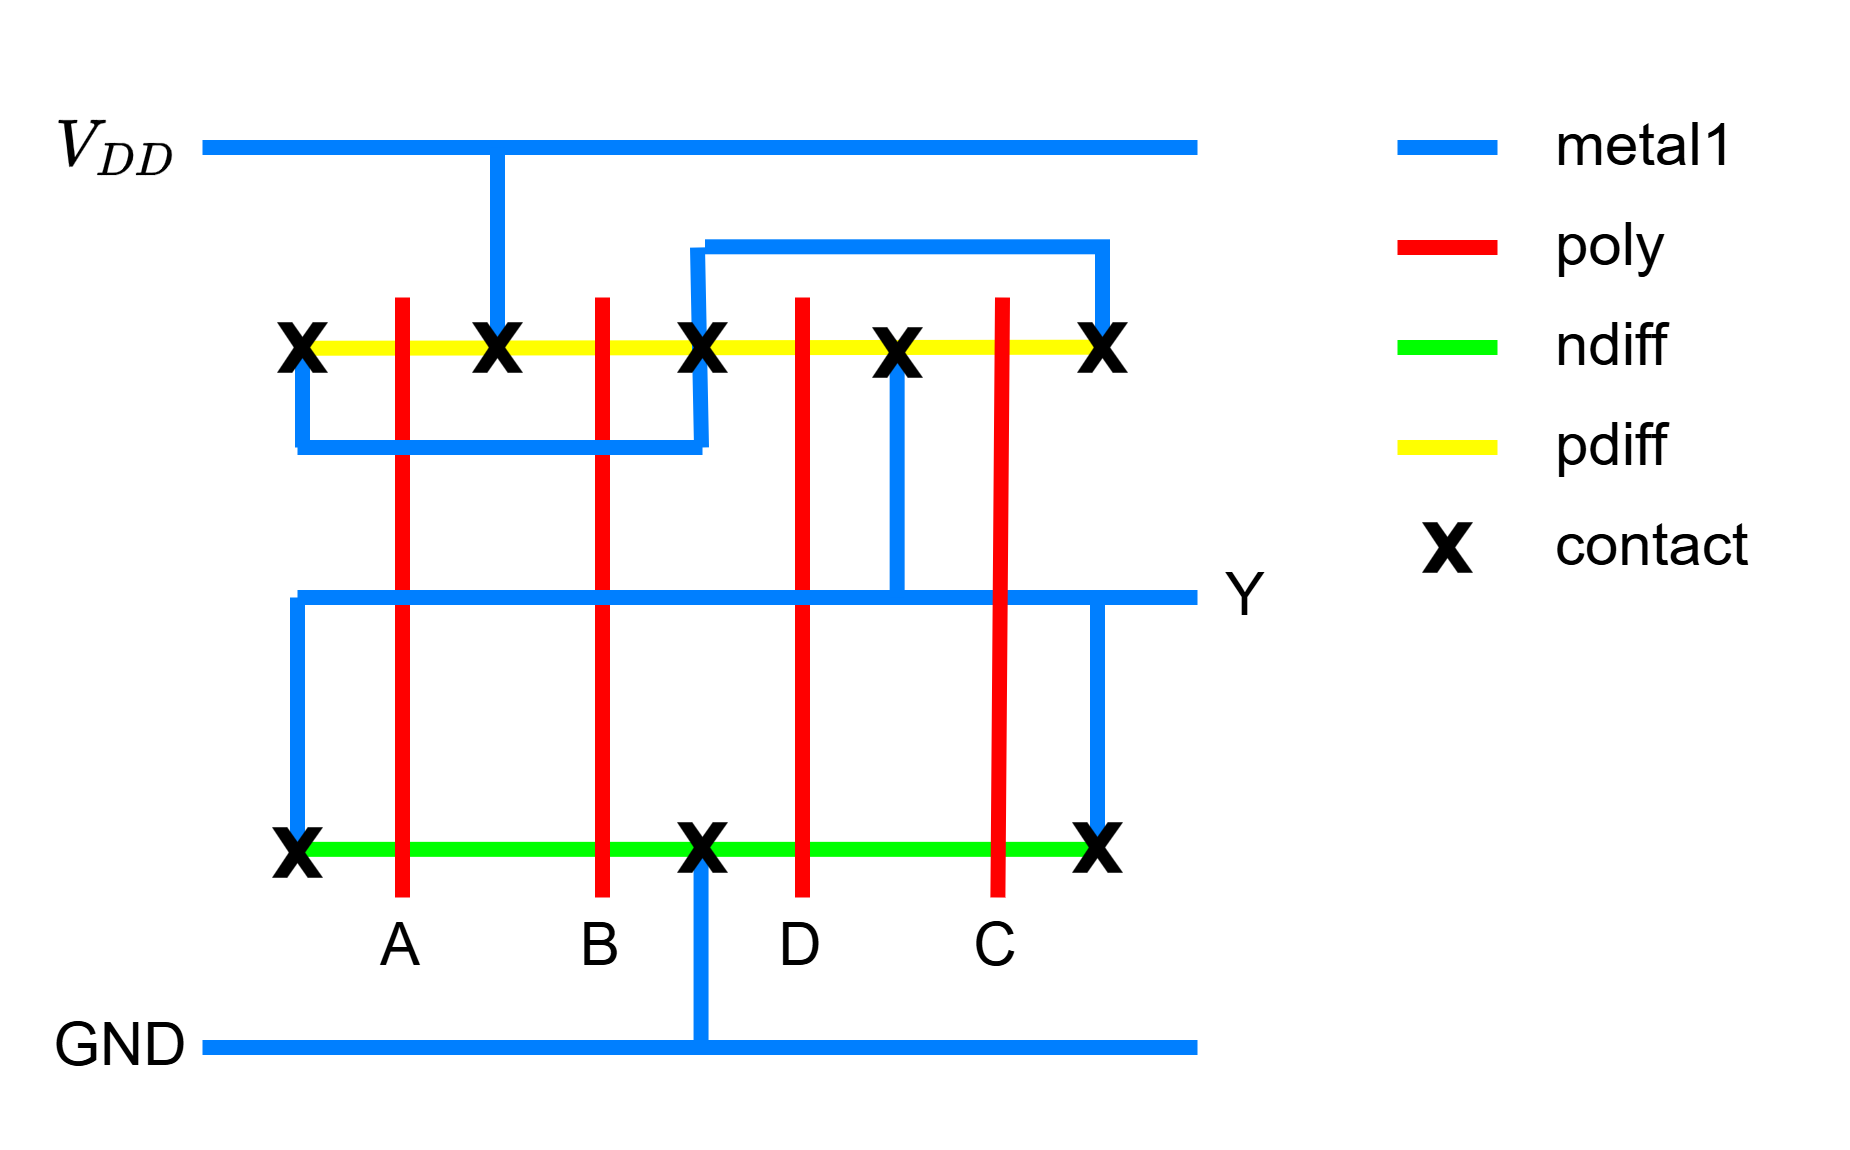

The diagram above was exported from draw.io. Its source (the exported page's mxGraphModel, read from the mxfile embedded in the PNG):
<mxGraphModel dx="982" dy="523" grid="1" gridSize="10" guides="1" tooltips="1" connect="1" arrows="1" fold="1" page="1" pageScale="1" pageWidth="850" pageHeight="1100" math="1" shadow="0">
  <root>
    <mxCell id="0" />
    <mxCell id="1" parent="0" />
    <mxCell id="2" value="" style="group" vertex="1" connectable="0" parent="1">
      <mxGeometry x="40" y="370" width="250" height="200" as="geometry" />
    </mxCell>
    <mxCell id="3" value="" style="endArrow=none;html=1;rounded=0;fillColor=#fff2cc;strokeColor=#FFFF00;jumpSize=6;strokeWidth=3;exitX=0.466;exitY=0.515;exitDx=0;exitDy=0;exitPerimeter=0;entryX=0.487;entryY=0.494;entryDx=0;entryDy=0;entryPerimeter=0;" edge="1" parent="2" source="24" target="23">
      <mxGeometry width="50" height="50" relative="1" as="geometry">
        <mxPoint x="31" y="50" as="sourcePoint" />
        <mxPoint x="231" y="50" as="targetPoint" />
      </mxGeometry>
    </mxCell>
    <mxCell id="4" value="" style="endArrow=none;html=1;rounded=0;strokeWidth=3;fillColor=#1ba1e2;strokeColor=#007FFF;" edge="1" parent="2">
      <mxGeometry width="50" height="50" relative="1" as="geometry">
        <mxPoint x="130" y="30" as="sourcePoint" />
        <mxPoint x="130.8" y="70" as="targetPoint" />
      </mxGeometry>
    </mxCell>
    <mxCell id="5" value="" style="endArrow=none;html=1;rounded=0;fillColor=#d5e8d4;strokeColor=#00FF00;jumpSize=6;strokeWidth=3;exitX=0.48;exitY=0.437;exitDx=0;exitDy=0;exitPerimeter=0;entryX=0.48;entryY=0.537;entryDx=0;entryDy=0;entryPerimeter=0;" edge="1" parent="2" source="30" target="31">
      <mxGeometry width="50" height="50" relative="1" as="geometry">
        <mxPoint x="31" y="150" as="sourcePoint" />
        <mxPoint x="231" y="150" as="targetPoint" />
      </mxGeometry>
    </mxCell>
    <mxCell id="6" value="" style="endArrow=none;html=1;rounded=0;fillColor=#dae8fc;strokeColor=#007FFF;jumpSize=6;strokeWidth=3;" edge="1" parent="2">
      <mxGeometry width="50" height="50" relative="1" as="geometry">
        <mxPoint x="31" y="10" as="sourcePoint" />
        <mxPoint x="230" y="10" as="targetPoint" />
      </mxGeometry>
    </mxCell>
    <mxCell id="7" value="" style="endArrow=none;html=1;rounded=0;fillColor=#0050ef;strokeColor=#007FFF;jumpSize=6;strokeWidth=3;" edge="1" parent="2">
      <mxGeometry width="50" height="50" relative="1" as="geometry">
        <mxPoint x="31" y="190" as="sourcePoint" />
        <mxPoint x="230" y="190" as="targetPoint" />
      </mxGeometry>
    </mxCell>
    <mxCell id="8" value="" style="endArrow=none;html=1;rounded=0;fillColor=#fff2cc;strokeColor=#FF0000;jumpSize=6;strokeWidth=3;" edge="1" parent="2">
      <mxGeometry width="50" height="50" relative="1" as="geometry">
        <mxPoint x="71" y="40" as="sourcePoint" />
        <mxPoint x="71" y="160" as="targetPoint" />
      </mxGeometry>
    </mxCell>
    <mxCell id="9" value="" style="endArrow=none;html=1;rounded=0;fillColor=#fff2cc;strokeColor=#FF0000;jumpSize=6;strokeWidth=3;" edge="1" parent="2">
      <mxGeometry width="50" height="50" relative="1" as="geometry">
        <mxPoint x="111" y="40" as="sourcePoint" />
        <mxPoint x="111" y="160" as="targetPoint" />
      </mxGeometry>
    </mxCell>
    <mxCell id="10" value="" style="endArrow=none;html=1;rounded=0;fillColor=#fff2cc;strokeColor=#FF0000;jumpSize=6;strokeWidth=3;" edge="1" parent="2">
      <mxGeometry width="50" height="50" relative="1" as="geometry">
        <mxPoint x="151" y="40" as="sourcePoint" />
        <mxPoint x="151" y="160" as="targetPoint" />
      </mxGeometry>
    </mxCell>
    <mxCell id="11" value="" style="endArrow=none;html=1;rounded=0;fillColor=#fff2cc;strokeColor=#FF0000;jumpSize=6;strokeWidth=3;" edge="1" parent="2" source="35">
      <mxGeometry width="50" height="50" relative="1" as="geometry">
        <mxPoint x="191" y="40" as="sourcePoint" />
        <mxPoint x="191" y="160" as="targetPoint" />
      </mxGeometry>
    </mxCell>
    <mxCell id="12" value="" style="endArrow=none;html=1;rounded=0;strokeWidth=3;fillColor=#1ba1e2;strokeColor=#007FFF;" edge="1" parent="2">
      <mxGeometry width="50" height="50" relative="1" as="geometry">
        <mxPoint x="130.71" y="151" as="sourcePoint" />
        <mxPoint x="130.71" y="191" as="targetPoint" />
      </mxGeometry>
    </mxCell>
    <mxCell id="13" value="A" style="text;html=1;align=center;verticalAlign=middle;whiteSpace=wrap;rounded=0;" vertex="1" parent="2">
      <mxGeometry x="61" y="160" width="20" height="20" as="geometry" />
    </mxCell>
    <mxCell id="14" value="B" style="text;html=1;align=center;verticalAlign=middle;whiteSpace=wrap;rounded=0;" vertex="1" parent="2">
      <mxGeometry x="101" y="160" width="20" height="20" as="geometry" />
    </mxCell>
    <mxCell id="15" value="D" style="text;html=1;align=center;verticalAlign=middle;whiteSpace=wrap;rounded=0;" vertex="1" parent="2">
      <mxGeometry x="141" y="160" width="20" height="20" as="geometry" />
    </mxCell>
    <mxCell id="16" value="" style="endArrow=none;html=1;rounded=0;strokeWidth=3;fillColor=#1ba1e2;strokeColor=#007FFF;" edge="1" parent="2">
      <mxGeometry width="50" height="50" relative="1" as="geometry">
        <mxPoint x="210" y="100" as="sourcePoint" />
        <mxPoint x="210" y="150" as="targetPoint" />
      </mxGeometry>
    </mxCell>
    <mxCell id="17" value="" style="endArrow=none;html=1;rounded=0;strokeWidth=3;fillColor=#1ba1e2;strokeColor=#007FFF;exitX=0.4;exitY=0.5;exitDx=0;exitDy=0;exitPerimeter=0;" edge="1" parent="2">
      <mxGeometry width="50" height="50" relative="1" as="geometry">
        <mxPoint x="50" y="150" as="sourcePoint" />
        <mxPoint x="50" y="100" as="targetPoint" />
      </mxGeometry>
    </mxCell>
    <mxCell id="18" value="" style="endArrow=none;html=1;rounded=0;strokeWidth=3;fillColor=#1ba1e2;strokeColor=#007FFF;" edge="1" parent="2">
      <mxGeometry width="50" height="50" relative="1" as="geometry">
        <mxPoint x="211" y="30" as="sourcePoint" />
        <mxPoint x="211" y="50" as="targetPoint" />
      </mxGeometry>
    </mxCell>
    <mxCell id="19" value="" style="endArrow=none;html=1;rounded=0;strokeWidth=3;fillColor=#1ba1e2;strokeColor=#007FFF;" edge="1" parent="2">
      <mxGeometry width="50" height="50" relative="1" as="geometry">
        <mxPoint x="90" y="10" as="sourcePoint" />
        <mxPoint x="90" y="50" as="targetPoint" />
      </mxGeometry>
    </mxCell>
    <mxCell id="20" value="" style="endArrow=none;html=1;rounded=0;strokeWidth=3;fillColor=#1ba1e2;strokeColor=#007FFF;" edge="1" parent="2">
      <mxGeometry width="50" height="50" relative="1" as="geometry">
        <mxPoint x="51" y="50" as="sourcePoint" />
        <mxPoint x="51" y="70" as="targetPoint" />
      </mxGeometry>
    </mxCell>
    <mxCell id="21" value="" style="endArrow=none;html=1;rounded=0;fillColor=#fff2cc;strokeColor=#FF0000;jumpSize=6;strokeWidth=3;" edge="1" parent="2">
      <mxGeometry width="50" height="50" relative="1" as="geometry">
        <mxPoint x="191" y="40" as="sourcePoint" />
        <mxPoint x="191" y="40" as="targetPoint" />
      </mxGeometry>
    </mxCell>
    <mxCell id="22" value="" style="verticalLabelPosition=bottom;verticalAlign=top;html=1;shape=mxgraph.basic.x;fillColor=#000000;strokeWidth=0;" vertex="1" parent="2">
      <mxGeometry x="126" y="145" width="10" height="10" as="geometry" />
    </mxCell>
    <mxCell id="23" value="" style="verticalLabelPosition=bottom;verticalAlign=top;html=1;shape=mxgraph.basic.x;fillColor=#000000;strokeWidth=0;" vertex="1" parent="2">
      <mxGeometry x="206" y="45" width="10" height="10" as="geometry" />
    </mxCell>
    <mxCell id="24" value="" style="verticalLabelPosition=bottom;verticalAlign=top;html=1;shape=mxgraph.basic.x;fillColor=#000000;strokeWidth=0;" vertex="1" parent="2">
      <mxGeometry x="46" y="45" width="10" height="10" as="geometry" />
    </mxCell>
    <mxCell id="25" value="" style="endArrow=none;html=1;rounded=0;strokeColor=#007FFF;strokeWidth=3;" edge="1" parent="2">
      <mxGeometry width="50" height="50" relative="1" as="geometry">
        <mxPoint x="50" y="100" as="sourcePoint" />
        <mxPoint x="230" y="100" as="targetPoint" />
      </mxGeometry>
    </mxCell>
    <mxCell id="26" value="" style="verticalLabelPosition=bottom;verticalAlign=top;html=1;shape=mxgraph.basic.x;fillColor=#000000;strokeWidth=0;" vertex="1" parent="2">
      <mxGeometry x="126" y="45" width="10" height="10" as="geometry" />
    </mxCell>
    <mxCell id="27" value="GND" style="text;html=1;align=center;verticalAlign=middle;whiteSpace=wrap;rounded=0;rotation=0;" vertex="1" parent="2">
      <mxGeometry y="180" width="30" height="20" as="geometry" />
    </mxCell>
    <mxCell id="28" value="$$V_{DD}$$" style="text;html=1;align=center;verticalAlign=middle;whiteSpace=wrap;rounded=0;rotation=0;" vertex="1" parent="2">
      <mxGeometry width="30" height="20" as="geometry" />
    </mxCell>
    <mxCell id="29" value="Y" style="text;html=1;align=center;verticalAlign=middle;whiteSpace=wrap;rounded=0;rotation=0;" vertex="1" parent="2">
      <mxGeometry x="230" y="90" width="20" height="20" as="geometry" />
    </mxCell>
    <mxCell id="30" value="" style="verticalLabelPosition=bottom;verticalAlign=top;html=1;shape=mxgraph.basic.x;fillColor=#000000;strokeWidth=0;" vertex="1" parent="2">
      <mxGeometry x="45" y="146" width="10" height="10" as="geometry" />
    </mxCell>
    <mxCell id="31" value="" style="verticalLabelPosition=bottom;verticalAlign=top;html=1;shape=mxgraph.basic.x;fillColor=#000000;strokeWidth=0;" vertex="1" parent="2">
      <mxGeometry x="205" y="145" width="10" height="10" as="geometry" />
    </mxCell>
    <mxCell id="32" value="" style="endArrow=none;html=1;rounded=0;strokeColor=#007FFF;strokeWidth=3;" edge="1" parent="2">
      <mxGeometry width="50" height="50" relative="1" as="geometry">
        <mxPoint x="50" y="70" as="sourcePoint" />
        <mxPoint x="131" y="70" as="targetPoint" />
      </mxGeometry>
    </mxCell>
    <mxCell id="33" value="" style="endArrow=none;html=1;rounded=0;strokeColor=#007FFF;strokeWidth=3;" edge="1" parent="2">
      <mxGeometry width="50" height="50" relative="1" as="geometry">
        <mxPoint x="131.5" y="29.860000000000014" as="sourcePoint" />
        <mxPoint x="212.5" y="29.860000000000014" as="targetPoint" />
      </mxGeometry>
    </mxCell>
    <mxCell id="34" value="" style="endArrow=none;html=1;rounded=0;fillColor=#fff2cc;strokeColor=#FF0000;jumpSize=6;strokeWidth=3;" edge="1" parent="2" target="35">
      <mxGeometry width="50" height="50" relative="1" as="geometry">
        <mxPoint x="191" y="40" as="sourcePoint" />
        <mxPoint x="191" y="160" as="targetPoint" />
      </mxGeometry>
    </mxCell>
    <mxCell id="35" value="C" style="text;html=1;align=center;verticalAlign=middle;whiteSpace=wrap;rounded=0;" vertex="1" parent="2">
      <mxGeometry x="180" y="160" width="20" height="20" as="geometry" />
    </mxCell>
    <mxCell id="36" value="" style="verticalLabelPosition=bottom;verticalAlign=top;html=1;shape=mxgraph.basic.x;fillColor=#000000;strokeWidth=0;" vertex="1" parent="2">
      <mxGeometry x="85" y="45" width="10" height="10" as="geometry" />
    </mxCell>
    <mxCell id="37" value="" style="endArrow=none;html=1;rounded=0;strokeWidth=3;fillColor=#1ba1e2;strokeColor=#007FFF;" edge="1" parent="2">
      <mxGeometry width="50" height="50" relative="1" as="geometry">
        <mxPoint x="169.93" y="50" as="sourcePoint" />
        <mxPoint x="169.93" y="100" as="targetPoint" />
      </mxGeometry>
    </mxCell>
    <mxCell id="38" value="" style="verticalLabelPosition=bottom;verticalAlign=top;html=1;shape=mxgraph.basic.x;fillColor=#000000;strokeWidth=0;" vertex="1" parent="2">
      <mxGeometry x="165" y="46" width="10" height="10" as="geometry" />
    </mxCell>
    <mxCell id="39" value="" style="group" vertex="1" connectable="0" parent="1">
      <mxGeometry x="310" y="380" width="20" height="85" as="geometry" />
    </mxCell>
    <mxCell id="40" value="" style="endArrow=none;html=1;rounded=0;strokeWidth=3;fillColor=#1ba1e2;strokeColor=#007FFF;" edge="1" parent="39">
      <mxGeometry width="50" height="50" relative="1" as="geometry">
        <mxPoint as="sourcePoint" />
        <mxPoint x="20" as="targetPoint" />
      </mxGeometry>
    </mxCell>
    <mxCell id="41" value="" style="endArrow=none;html=1;rounded=0;strokeWidth=3;fillColor=#1ba1e2;strokeColor=#FFFF00;" edge="1" parent="39">
      <mxGeometry width="50" height="50" relative="1" as="geometry">
        <mxPoint y="60" as="sourcePoint" />
        <mxPoint x="20" y="60" as="targetPoint" />
      </mxGeometry>
    </mxCell>
    <mxCell id="42" value="" style="verticalLabelPosition=bottom;verticalAlign=top;html=1;shape=mxgraph.basic.x;fillColor=#000000;strokeWidth=0;" vertex="1" parent="39">
      <mxGeometry x="5" y="75" width="10" height="10" as="geometry" />
    </mxCell>
    <mxCell id="43" value="" style="endArrow=none;html=1;rounded=0;strokeWidth=3;fillColor=#1ba1e2;strokeColor=#FF0000;" edge="1" parent="1">
      <mxGeometry width="50" height="50" relative="1" as="geometry">
        <mxPoint x="310" y="400" as="sourcePoint" />
        <mxPoint x="330" y="400" as="targetPoint" />
      </mxGeometry>
    </mxCell>
    <mxCell id="44" value="" style="endArrow=none;html=1;rounded=0;strokeWidth=3;fillColor=#1ba1e2;strokeColor=#00FF00;" edge="1" parent="1">
      <mxGeometry width="50" height="50" relative="1" as="geometry">
        <mxPoint x="310" y="420" as="sourcePoint" />
        <mxPoint x="330" y="420" as="targetPoint" />
      </mxGeometry>
    </mxCell>
    <mxCell id="45" value="metal1" style="text;html=1;align=left;verticalAlign=middle;whiteSpace=wrap;rounded=0;rotation=0;" vertex="1" parent="1">
      <mxGeometry x="340" y="370" width="50" height="20" as="geometry" />
    </mxCell>
    <mxCell id="46" value="poly" style="text;html=1;align=left;verticalAlign=middle;whiteSpace=wrap;rounded=0;rotation=0;" vertex="1" parent="1">
      <mxGeometry x="340" y="390" width="50" height="20" as="geometry" />
    </mxCell>
    <mxCell id="47" value="ndiff" style="text;html=1;align=left;verticalAlign=middle;whiteSpace=wrap;rounded=0;rotation=0;" vertex="1" parent="1">
      <mxGeometry x="340" y="410" width="50" height="20" as="geometry" />
    </mxCell>
    <mxCell id="48" value="pdiff" style="text;html=1;align=left;verticalAlign=middle;whiteSpace=wrap;rounded=0;rotation=0;" vertex="1" parent="1">
      <mxGeometry x="340" y="430" width="50" height="20" as="geometry" />
    </mxCell>
    <mxCell id="49" value="contact" style="text;html=1;align=left;verticalAlign=middle;whiteSpace=wrap;rounded=0;rotation=0;" vertex="1" parent="1">
      <mxGeometry x="340" y="450" width="50" height="20" as="geometry" />
    </mxCell>
  </root>
</mxGraphModel>